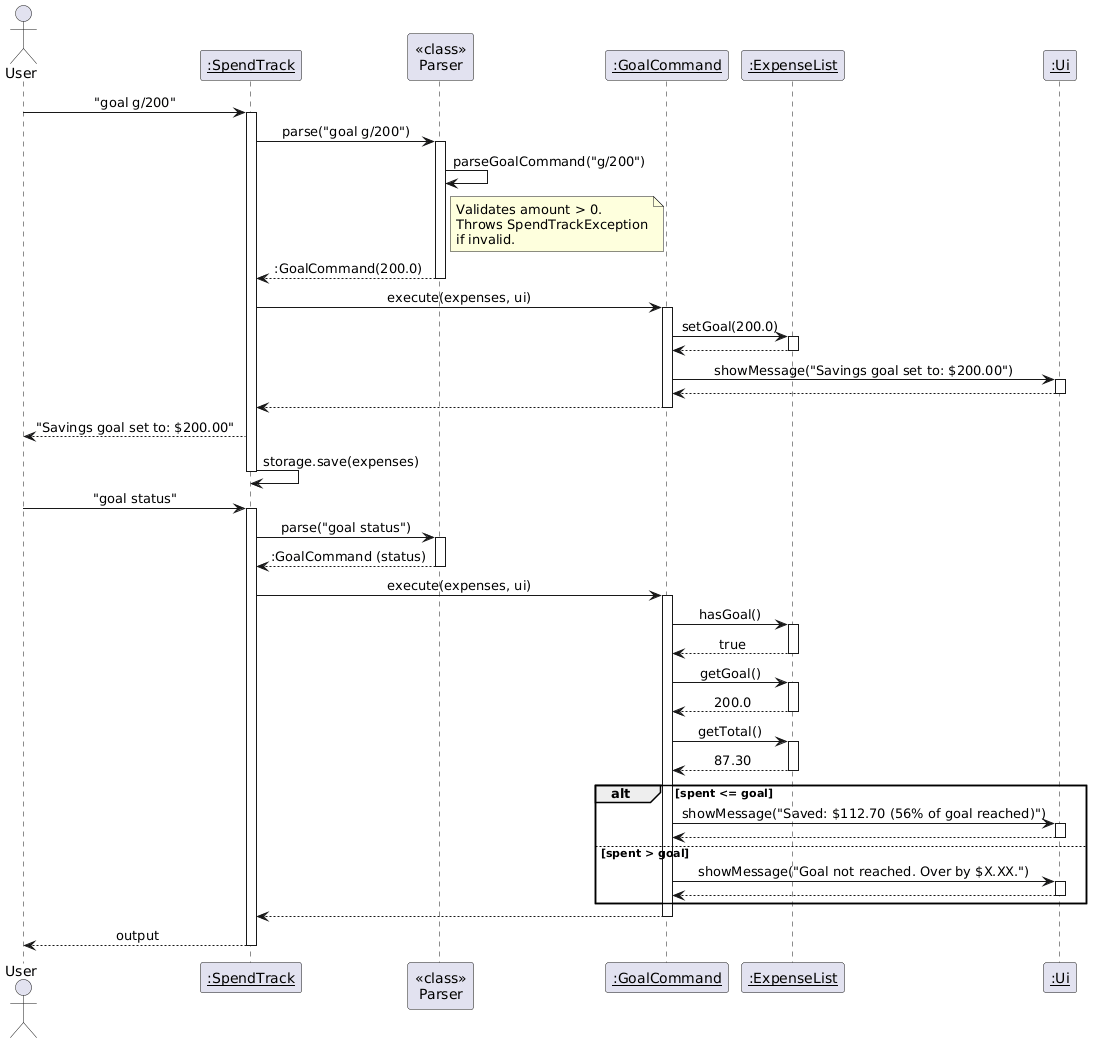

The diagram above was rendered by PlantUML. Its source (embedded in the PNG):
@startuml
!define BGCOLOR white
skinparam backgroundColor BGCOLOR
skinparam sequenceMessageAlign center

actor User
participant "<u>:SpendTrack</u>" as ST
participant "<<class>>\nParser" as P
participant "<u>:GoalCommand</u>" as GC
participant "<u>:ExpenseList</u>" as EL
participant "<u>:Ui</u>" as UI

User -> ST : "goal g/200"
activate ST

ST -> P : parse("goal g/200")
activate P
P -> P : parseGoalCommand("g/200")
note right of P
  Validates amount > 0.
  Throws SpendTrackException
  if invalid.
end note
P --> ST : :GoalCommand(200.0)
deactivate P

ST -> GC : execute(expenses, ui)
activate GC
GC -> EL : setGoal(200.0)
activate EL
EL --> GC
deactivate EL
GC -> UI : showMessage("Savings goal set to: $200.00")
activate UI
UI --> GC
deactivate UI
GC --> ST
deactivate GC

ST --> User : "Savings goal set to: $200.00"
ST -> ST : storage.save(expenses)
deactivate ST

User -> ST : "goal status"
activate ST

ST -> P : parse("goal status")
activate P
P --> ST : :GoalCommand (status)
deactivate P

ST -> GC : execute(expenses, ui)
activate GC

GC -> EL : hasGoal()
activate EL
EL --> GC : true
deactivate EL

GC -> EL : getGoal()
activate EL
EL --> GC : 200.0
deactivate EL

GC -> EL : getTotal()
activate EL
EL --> GC : 87.30
deactivate EL

alt spent <= goal
    GC -> UI : showMessage("Saved: $112.70 (56% of goal reached)")
    activate UI
    UI --> GC
    deactivate UI
else spent > goal
    GC -> UI : showMessage("Goal not reached. Over by $X.XX.")
    activate UI
    UI --> GC
    deactivate UI
end

GC --> ST
deactivate GC
ST --> User : output
deactivate ST
@enduml